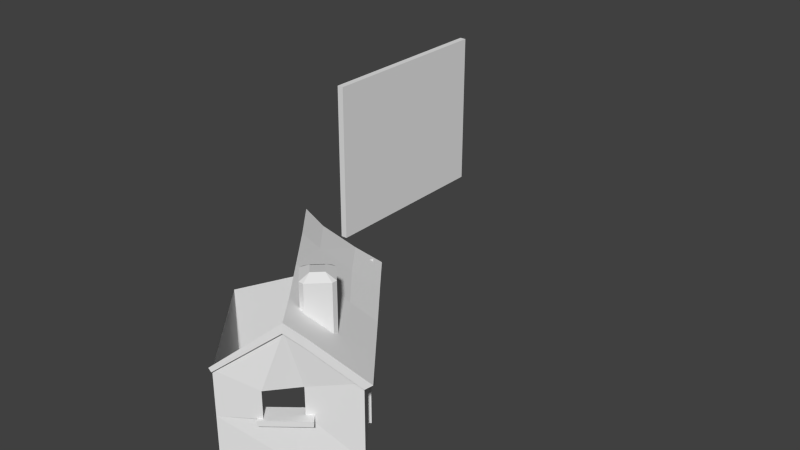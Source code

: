 # Source: stonehut5.blend  (saved by Blender 2.66.0; exported with 4.5.12 LTS)
import bpy
from mathutils import Matrix  # noqa: F401  (used for matrix-valued properties, if any)

bpy.ops.wm.read_factory_settings(use_empty=True)
scene = bpy.context.scene
scene.name = 'Scene'

# ---- collections
col_collection_1 = bpy.data.collections.new('Collection 1'); scene.collection.children.link(col_collection_1)

# ---- materials (node trees are filled in below, after node groups)
mat_ref = bpy.data.materials.new('Ref')
mat_ref.alpha_threshold = 0.0
mat_ref.use_transparent_shadow = False
mat_ref.preview_render_type = 'CUBE'
mat_ref.roughness = 0.5
mat_ref.line_color = (0.0, 0.0, 0.0, 1.0)

# ---- material node trees

# ---- world
world_world = bpy.data.worlds.new('World'); scene.world = world_world
world_world.color = (0.05088, 0.05088, 0.05088)
world_world.use_sun_shadow = False
world_world.sun_shadow_jitter_overblur = 0.0
world_world.cycles.sampling_method = 'MANUAL'
world_world.cycles.sample_map_resolution = 256

# ---- meshes
me_roof = bpy.data.meshes.new('roof')
me_roof.from_pydata([(-19.99, 10.33, 15.45), (-29.41, -0.1599, 2.653), (29.68, -0.5276, -1.941), (20.33, -1.217, 5.372), (9.658, -2.912, 13.82), (-0.3019, -3.623, 21.71), (-8.75, -4.376, 28.39), (-12.5, 0.6933, 23.93), (3.29, -24.96, 16.6), (14.24, -11.24, 7.822), (15.24, -11.24, 9.09), (4.294, -24.96, 17.87), (3.991, -9.038, 17.21), (14.66, -9.038, 8.795), (13.7, -9.038, 7.582), (3.028, -9.038, 16.0), (14.66, -24.94, 8.795), (3.991, -24.94, 17.21), (4.222, -21.98, 17.88), (15.31, -8.171, 9.04), (14.3, -8.171, 7.771), (3.218, -21.98, 16.62), (13.7, -24.94, 7.582), (3.028, -24.94, 16.0), (-12.34, -13.83, 17.04), (-12.34, -12.39, 17.04), (3.736, -9.08, 19.34), (3.736, -7.654, 19.34), (2.078, -7.654, 17.24), (2.078, -9.08, 17.24), (15.72, -9.08, 9.852), (16.87, -9.08, 8.943), (16.87, -7.654, 8.943), (15.72, -7.654, 9.852), (15.21, -9.08, 6.849), (15.21, -7.654, 6.849), (3.736, -24.94, 19.34), (4.867, -24.94, 18.44), (4.867, -9.08, 18.44), (4.867, -7.654, 18.44), (3.209, -7.654, 16.35), (3.209, -9.08, 16.35), (14.06, -9.08, 7.758), (2.078, -24.94, 17.24), (14.06, -7.654, 7.758), (15.72, -24.94, 9.852), (16.87, -24.94, 8.943), (15.21, -24.94, 6.849), (14.06, -24.94, 7.758), (3.209, -24.94, 16.35), (16.66, 4.667, 2.123), (21.56, -0.1021, 6.914), (30.56, 0.4641, -0.2113), (25.98, 5.02, -5.033), (-11.93, 13.37, 9.757), (-29.76, 0.9947, 2.215), (-19.84, 12.99, 15.63), (-16.93, 6.676, 18.67), (-16.51, 8.984, 19.19), (18.3, 15.81, -14.2), (-8.737, 9.453, 13.11), (-1.59, 14.31, 1.706), (0.919, -2.385, 23.25), (-7.529, -3.138, 29.94), (1.509, 10.35, 5.101), (10.88, -1.615, 15.37), (9.446, 14.99, -6.986), (11.74, 11.07, -3.531), (6.581, 3.875, 10.66), (20.5, 11.33, -10.72), (-11.65, 2.422, 25.01), (-3.511, 3.045, 18.6)], [(24, 25)], [(8, 9, 10, 11), (12, 13, 14, 15), (16, 13, 12, 17), (18, 19, 20, 21), (11, 10, 19, 18), (22, 14, 13, 16), (17, 12, 15, 23), (26, 27, 28, 29), (30, 31, 32, 33), (34, 35, 32, 31), (26, 36, 37, 38), (27, 39, 40, 28), (30, 38, 41, 42), (39, 27, 26, 38), (29, 43, 36, 26), (33, 32, 35, 44), (30, 45, 46, 31), (33, 39, 38, 30), (31, 46, 47, 34), (42, 48, 45, 30), (44, 40, 39, 33), (38, 37, 49, 41), (50, 51, 52, 53), (57, 58, 56, 0), (3, 2, 52, 51), (0, 56, 55, 1), (60, 54, 56, 58), (62, 63, 6, 5), (64, 61, 54, 60), (65, 62, 5, 4), (50, 67, 64, 68), (51, 65, 4, 3), (69, 59, 66, 67), (7, 6, 63, 70), (70, 63, 62, 71), (60, 71, 68, 64), (67, 66, 61, 64), (53, 69, 67, 50), (68, 65, 51, 50), (70, 58, 57, 7), (71, 60, 58, 70), (71, 62, 65, 68)])
_uv = me_roof.uv_layers.new(name='UVMap')
_uv.uv.foreach_set('vector', [0.4351, 0.2982, 0.6053, 0.4666, 0.6081, 0.4666, 0.438, 0.2982, 0.4388, 0.4936, 0.6038, 0.4936, 0.601, 0.4936, 0.436, 0.4936, 0.6038, 0.2985, 0.6038, 0.4936, 0.4388, 0.4936, 0.4388, 0.2985, 0.4371, 0.3348, 0.6091, 0.5042, 0.6062, 0.5042, 0.4342, 0.3348, 0.438, 0.2982, 0.6081, 0.4666, 0.6091, 0.5042, 0.4371, 0.3348, 0.601, 0.2985, 0.601, 0.4936, 0.6038, 0.4936, 0.6038, 0.2985, 0.4388, 0.2985, 0.4388, 0.4936, 0.436, 0.4936, 0.436, 0.2985, 0.4231, 0.4931, 0.4231, 0.5105, 0.4183, 0.5105, 0.4183, 0.4931, 0.6085, 0.4931, 0.6263, 0.4931, 0.6263, 0.5105, 0.6085, 0.5105, 0.6215, 0.4931, 0.6215, 0.5105, 0.6263, 0.5105, 0.6263, 0.4931, 0.4231, 0.4931, 0.4231, 0.2985, 0.4406, 0.2985, 0.4406, 0.4931, 0.4231, 0.5105, 0.4406, 0.5105, 0.4358, 0.5105, 0.4183, 0.5105, 0.6085, 0.4931, 0.4406, 0.4931, 0.4358, 0.4931, 0.6037, 0.4931, 0.4406, 0.5105, 0.4231, 0.5105, 0.4231, 0.4931, 0.4406, 0.4931, 0.4183, 0.4931, 0.4183, 0.2985, 0.4231, 0.2985, 0.4231, 0.4931, 0.6085, 0.5105, 0.6263, 0.5105, 0.6215, 0.5105, 0.6037, 0.5105, 0.6085, 0.4931, 0.6085, 0.2985, 0.6263, 0.2985, 0.6263, 0.4931, 0.6085, 0.5105, 0.4406, 0.5105, 0.4406, 0.4931, 0.6085, 0.4931, 0.6263, 0.4931, 0.6263, 0.2985, 0.6215, 0.2985, 0.6215, 0.4931, 0.6037, 0.4931, 0.6037, 0.2985, 0.6085, 0.2985, 0.6085, 0.4931, 0.6037, 0.5105, 0.4358, 0.5105, 0.4406, 0.5105, 0.6085, 0.5105, 0.4406, 0.4931, 0.4406, 0.2985, 0.4358, 0.2985, 0.4358, 0.4931, 0.6782, 0.6617, 0.7382, 0.6032, 0.8486, 0.6101, 0.7924, 0.666, 0.2662, 0.6863, 0.2713, 0.7146, 0.2304, 0.7638, 0.2286, 0.7311, 0.7232, 0.5895, 0.8378, 0.5979, 0.8486, 0.6101, 0.7382, 0.6032, 0.2286, 0.7311, 0.2304, 0.7638, 0.1088, 0.6166, 0.1131, 0.6024, 0.3666, 0.7203, 0.3275, 0.7684, 0.2304, 0.7638, 0.2713, 0.7146, 0.4851, 0.5752, 0.3814, 0.5659, 0.3665, 0.5507, 0.4701, 0.56, 0.4923, 0.7314, 0.4543, 0.78, 0.3275, 0.7684, 0.3666, 0.7203, 0.6072, 0.5846, 0.4851, 0.5752, 0.4701, 0.56, 0.5923, 0.5687, 0.6782, 0.6617, 0.6177, 0.7402, 0.4923, 0.7314, 0.5545, 0.6519, 0.7382, 0.6032, 0.6072, 0.5846, 0.5923, 0.5687, 0.7232, 0.5895, 0.7252, 0.7434, 0.6983, 0.7983, 0.5896, 0.7882, 0.6177, 0.7402, 0.3205, 0.6129, 0.3665, 0.5507, 0.3814, 0.5659, 0.3309, 0.6341, 0.3309, 0.6341, 0.3814, 0.5659, 0.4851, 0.5752, 0.4307, 0.6418, 0.3666, 0.7203, 0.4307, 0.6418, 0.5545, 0.6519, 0.4923, 0.7314, 0.6177, 0.7402, 0.5896, 0.7882, 0.4543, 0.78, 0.4923, 0.7314, 0.7924, 0.666, 0.7252, 0.7434, 0.6177, 0.7402, 0.6782, 0.6617, 0.5545, 0.6519, 0.6072, 0.5846, 0.7382, 0.6032, 0.6782, 0.6617, 0.3309, 0.6341, 0.2713, 0.7146, 0.2662, 0.6863, 0.3205, 0.6129, 0.4307, 0.6418, 0.3666, 0.7203, 0.2713, 0.7146, 0.3309, 0.6341, 0.4307, 0.6418, 0.4851, 0.5752, 0.6072, 0.5846, 0.5545, 0.6519])
me_roof.use_remesh_preserve_volume = False
me_roof.use_remesh_preserve_attributes = False
me_roof.use_mirror_vertex_groups = False
me_roof.update()
me_cube = bpy.data.meshes.new('Cube')
me_cube.from_pydata([(-1.0, -30.0, -25.0), (-1.0, 30.0, -25.0), (1.0, 30.0, -25.0), (1.0, -30.0, -25.0), (-1.0, -30.0, 25.0), (-1.0, 30.0, 25.0), (1.0, 30.0, 25.0), (1.0, -30.0, 25.0)], [], [(4, 5, 1, 0), (5, 6, 2, 1), (6, 7, 3, 2), (7, 4, 0, 3), (0, 1, 2, 3), (7, 6, 5, 4)])
_uv = me_cube.uv_layers.new(name='UVMap')
_uv.uv.foreach_set('vector', [1.0, 1.0, 0.0, 1.0, 0.0, 0.0, 1.0, 0.0, 1.0, 1.0, 0.0, 1.0, 0.0, 0.0, 1.0, 0.0, 1.0, 1.0, 0.0, 1.0, 0.0, 0.0, 1.0, 0.0, 1.0, 1.0, 0.0, 1.0, 0.0, 0.0, 1.0, 0.0, 1.0, 1.0, 0.0, 1.0, 0.0, 0.0, 1.0, 0.0, 1.0, 1.0, 0.0, 1.0, 0.0, 0.0, 1.0, 0.0])
me_cube.materials.append(mat_ref)
me_cube.use_remesh_preserve_volume = False
me_cube.use_remesh_preserve_attributes = False
me_cube.use_mirror_vertex_groups = False
me_cube.update()
me_w_rfel_1 = bpy.data.meshes.new('W_rfel_1')
me_w_rfel_1.from_pydata([(3.286, -8.552, 18.87), (3.286, -2.395, 18.87), (-8.135, -3.238, 27.91), (-8.135, -4.859, 27.91), (-8.135, -12.51, 27.91), (-8.135, -24.94, 27.91), (3.286, -24.94, 18.87), (-17.2, -24.94, -7.013), (-28.62, -24.94, 2.027), (-28.62, -12.51, 2.027), (-28.62, -4.859, 2.027), (-28.62, -0.1799, 2.027), (-17.2, 0.6566, -7.013), (-15.67, -12.51, 17.01), (-22.84, -12.51, 10.98), (-18.38, -24.94, 14.97), (-22.84, -4.926, 10.98), (-15.67, -4.926, 17.01), (-19.1, 10.31, 14.97), (16.29, -8.552, 8.571), (16.29, -24.94, 8.571), (27.83, -24.94, -0.564), (27.83, 0.06046, -0.564), (16.29, -0.8356, 8.571), (-11.28, -0.2147, 12.2), (-11.28, 17.92, 12.2), (-6.729, 17.92, 7.884), (-7.001, -0.2147, 18.15), (-7.001, 17.92, 18.15), (-11.32, 17.92, 13.6), (-11.32, -0.2147, 13.6), (-1.049, -0.2147, 13.87), (-1.049, 17.92, 13.87), (-5.601, 17.92, 18.19), (-5.601, -0.2147, 18.19), (-5.329, 17.92, 7.921), (-1.012, 17.92, 12.47), (-1.012, -0.2147, 12.47), (-8.602, 19.38, 12.97), (-3.728, 19.38, 13.1), (-6.1, 19.38, 10.6), (-6.229, 19.38, 15.47), (-16.48, -13.83, 20.32), (-16.48, -12.39, 20.32), (-24.32, -12.39, 10.42), (-24.32, -13.83, 10.42), (-12.34, -13.83, 17.04), (-12.34, -12.39, 17.04), (-20.18, -13.83, 7.141), (-20.18, -12.39, 7.141), (27.75, -24.94, -0.6485), (27.75, 2.476, -0.6485), (-4.193, -24.94, -17.31), (-4.193, 1.645, -17.31), (-21.1, -4.926, 8.552), (-13.93, -4.926, 14.59), (-21.1, -12.51, 8.552), (-13.93, -12.51, 14.59)], [], [(27, 28, 29, 30), (31, 32, 33, 34), (30, 29, 25, 24), (34, 33, 28, 27), (37, 36, 32, 31), (29, 38, 25), (32, 36, 39), (42, 43, 44, 45), (46, 47, 43, 42), (46, 42, 45, 48), (45, 44, 49, 48), (43, 47, 49, 44), (17, 3, 2, 18), (52, 7, 12, 53), (1, 0, 19, 23), (13, 15, 5, 4), (16, 54, 55, 17), (53, 51, 50, 52), (17, 13, 4, 3), (16, 10, 9, 14), (14, 56, 54, 16), (13, 57, 56, 14), (4, 5, 6, 0, 1, 2, 3), (10, 16, 17, 18, 11), (14, 9, 8, 15, 13), (23, 19, 20, 21, 22), (10, 11, 12, 7, 8, 9), (40, 35, 26), (36, 35, 40, 39), (26, 25, 38, 40), (33, 41, 28), (41, 38, 29, 28), (33, 32, 39, 41)])
_uv = me_w_rfel_1.uv_layers.new(name='UVMap')
_uv.uv.foreach_set('vector', [0.3891, 0.887, 0.597, 0.887, 0.597, 0.9589, 0.3891, 0.9589, 0.389, 0.7879, 0.5969, 0.7879, 0.5969, 0.8598, 0.389, 0.8598, 0.3891, 0.9589, 0.597, 0.9589, 0.5971, 0.986, 0.3892, 0.986, 0.389, 0.8598, 0.5969, 0.8598, 0.597, 0.887, 0.3891, 0.887, 0.3889, 0.7607, 0.5968, 0.7607, 0.5969, 0.7879, 0.389, 0.7879, 0.7082, 0.774, 0.6739, 0.7951, 0.6944, 0.7607, 0.6124, 0.8701, 0.5971, 0.8567, 0.633, 0.8357, 0.986, 0.9206, 0.9713, 0.9206, 0.9712, 0.8197, 0.9858, 0.8197, 0.986, 0.969, 0.9713, 0.969, 0.9713, 0.9206, 0.986, 0.9206, 0.9712, 0.9711, 0.8857, 0.9711, 0.8857, 0.7709, 0.9712, 0.7709, 0.9858, 0.8197, 0.9712, 0.8197, 0.9712, 0.7713, 0.9858, 0.7713, 0.8856, 0.9711, 0.9711, 0.9711, 0.9711, 0.7709, 0.8856, 0.7709, 0.1928, 0.279, 0.2928, 0.2799, 0.2928, 0.3014, 0.1473, 0.4812, 0.1724, 0.7614, 0.09307, 0.7614, 0.09307, 0.9175, 0.1724, 0.9235, 0.4444, 0.3126, 0.4444, 0.2309, 0.6171, 0.2309, 0.6171, 0.3333, 0.1928, 0.1783, 0.1568, 0.01334, 0.2928, 0.01334, 0.2928, 0.1783, 0.09761, 0.279, 0.1207, 0.279, 0.2158, 0.279, 0.1928, 0.279, 0.1724, 0.9235, 0.3671, 0.9286, 0.3671, 0.7614, 0.1724, 0.7614, 0.1928, 0.279, 0.1928, 0.1783, 0.2928, 0.1783, 0.2928, 0.2799, 0.09761, 0.279, 0.02086, 0.2799, 0.02086, 0.1783, 0.09761, 0.1783, 0.09761, 0.1783, 0.1207, 0.1783, 0.1207, 0.279, 0.09761, 0.279, 0.1928, 0.1783, 0.2158, 0.1783, 0.1207, 0.1783, 0.09761, 0.1783, 0.2928, 0.1783, 0.2928, 0.01334, 0.4444, 0.01334, 0.4444, 0.2309, 0.4444, 0.3126, 0.2928, 0.3014, 0.2928, 0.2799, 0.02086, 0.2799, 0.09761, 0.279, 0.1928, 0.279, 0.1473, 0.4812, 0.02086, 0.342, 0.09761, 0.1783, 0.02086, 0.1783, 0.02086, 0.01334, 0.1568, 0.01334, 0.1928, 0.1783, 0.6171, 0.3333, 0.6171, 0.2309, 0.6171, 0.01334, 0.7702, 0.01334, 0.7702, 0.3452, 0.02345, 0.8838, 0.02345, 0.9124, 0.09307, 0.9175, 0.09307, 0.7614, 0.02345, 0.7614, 0.02345, 0.8372, 0.6331, 0.795, 0.5971, 0.7745, 0.6122, 0.7607, 0.5971, 0.8567, 0.5971, 0.7745, 0.6331, 0.795, 0.633, 0.8357, 0.6122, 0.7607, 0.6944, 0.7607, 0.6739, 0.7951, 0.6331, 0.795, 0.6945, 0.8701, 0.6735, 0.8357, 0.7079, 0.8563, 0.6735, 0.8357, 0.6739, 0.7951, 0.7082, 0.774, 0.7079, 0.8563, 0.6945, 0.8701, 0.6124, 0.8701, 0.633, 0.8357, 0.6735, 0.8357])
me_w_rfel_1.use_remesh_preserve_volume = False
me_w_rfel_1.use_remesh_preserve_attributes = False
me_w_rfel_1.use_mirror_vertex_groups = False
me_w_rfel_1.update()

# ---- objects
ob_roof = bpy.data.objects.new('roof', me_roof)
ob_cube = bpy.data.objects.new('Cube', me_cube)
ob_w_rfel_1 = bpy.data.objects.new('W_rfel_1', me_w_rfel_1)

# ---- transforms, parenting, visibility, modifiers, constraints
ob_roof.location = (0.0, 0.0, 0.0)
ob_roof.rotation_euler = (1.571, -0.0, 1.571)
ob_roof.lineart.crease_threshold = 0.0
ob_cube.location = (-50.0, 100.0, 0.0)
ob_cube.lineart.crease_threshold = 0.0
ob_w_rfel_1.location = (0.0, 0.0, 0.0)
ob_w_rfel_1.rotation_euler = (1.571, -0.0, 1.571)
ob_w_rfel_1.lineart.crease_threshold = 0.0

# ---- collection membership
col_collection_1.objects.link(ob_roof)
col_collection_1.objects.link(ob_cube)
col_collection_1.objects.link(ob_w_rfel_1)

# ---- scene / render settings (as saved in the file)
scene.frame_start = 1; scene.frame_end = 250; scene.frame_set(35)
scene.render.engine = 'BLENDER_EEVEE_NEXT'
scene.render.image_settings.color_mode = 'RGB'
scene.render.image_settings.compression = 90
scene.render.resolution_percentage = 50
scene.render.dither_intensity = 0.0
scene.render.bake_margin = 2
scene.render.bake_bias = 0.0
scene.cycles.use_denoising = False
scene.cycles.samples = 10
scene.cycles.sampling_pattern = 'TABULATED_SOBOL'
scene.cycles.light_sampling_threshold = 0.0
scene.cycles.use_adaptive_sampling = False
scene.cycles.use_light_tree = False
scene.cycles.blur_glossy = 0.0
scene.cycles.volume_bounces = 1
scene.cycles.pixel_filter_type = 'GAUSSIAN'
scene.cycles.sample_clamp_indirect = 0.0
scene.view_settings.view_transform = 'Standard'
bpy.context.view_layer.update()

# ---- added for rendering (the .blend has no active camera and no usable light): camera, sun
cam_auto = bpy.data.cameras.new('AutoCamera')
cam_auto.lens = 50.0
cam_auto.sensor_width = 36.0
cam_auto.clip_end = 3019.24
ob_auto_camera = bpy.data.objects.new('AutoCamera', cam_auto)
scene.collection.objects.link(ob_auto_camera)
ob_auto_camera.location = (161.506, -156.325, 137.63)
ob_auto_camera.rotation_euler = (1.09748, -7.21219e-08, 0.694738)
scene.camera = ob_auto_camera
light_auto_sun = bpy.data.lights.new('AutoSun', 'SUN')
light_auto_sun.energy = 3.0
light_auto_sun.angle = 0.0523599
ob_auto_sun = bpy.data.objects.new('AutoSun', light_auto_sun)
scene.collection.objects.link(ob_auto_sun)
ob_auto_sun.rotation_euler = (0.872665, 0.174533, 0.523599)
bpy.context.view_layer.update()
